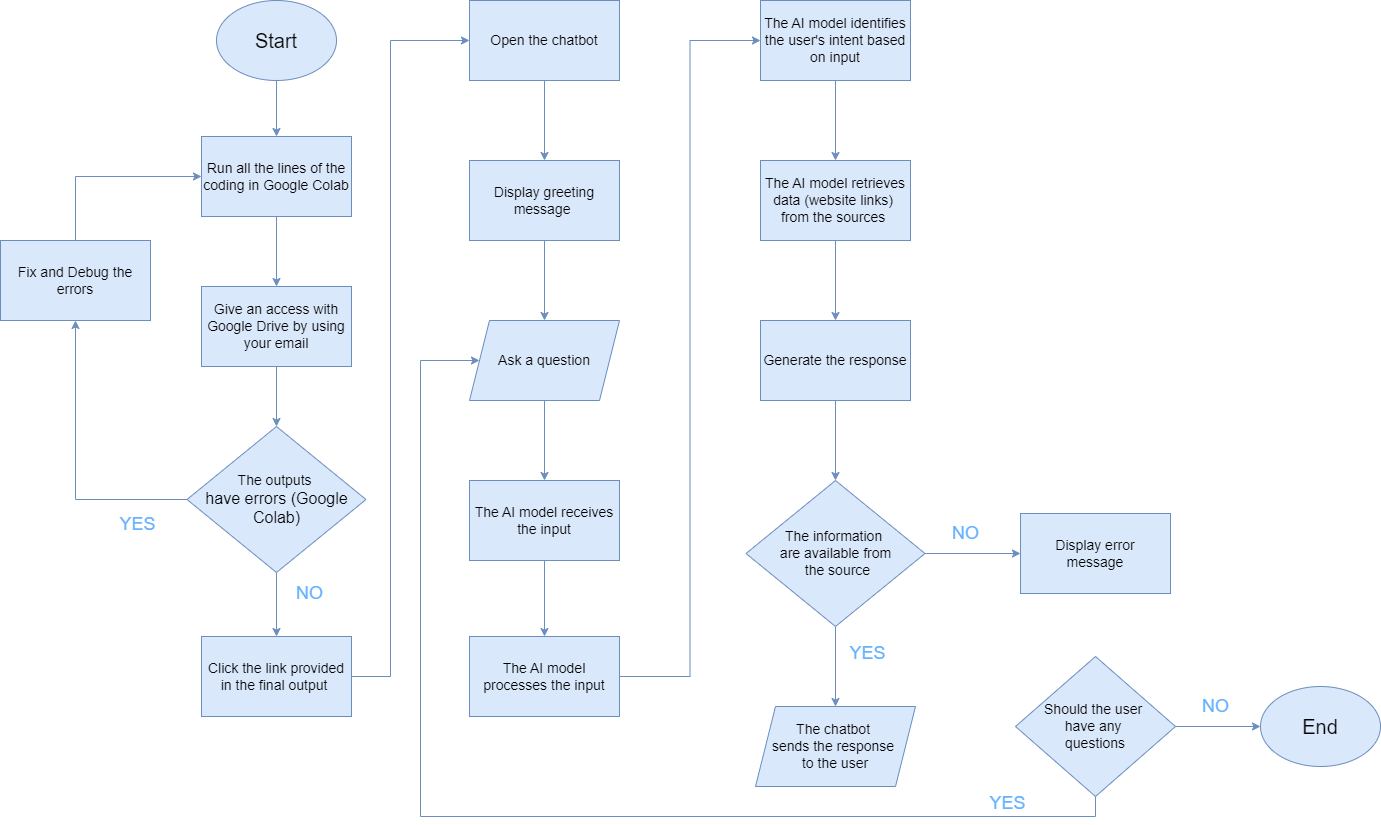

The diagram above was exported from draw.io. Its source (the exported page's mxGraphModel, read from the mxfile embedded in the PNG):
<mxGraphModel dx="1906" dy="2543" grid="1" gridSize="10" guides="1" tooltips="1" connect="1" arrows="1" fold="1" page="0" pageScale="1" pageWidth="1100" pageHeight="1700" math="0" shadow="0">
  <root>
    <mxCell id="0" />
    <mxCell id="1" style="" parent="0" />
    <mxCell id="Ep9JzwDTlT8HfP62U00E-12" style="edgeStyle=orthogonalEdgeStyle;rounded=0;orthogonalLoop=1;jettySize=auto;html=1;exitX=0.5;exitY=1;exitDx=0;exitDy=0;fillColor=#dae8fc;strokeColor=#6c8ebf;" edge="1" parent="1" source="Aa7kVPEYF34xL3YA4DHb-1" target="Aa7kVPEYF34xL3YA4DHb-3">
      <mxGeometry relative="1" as="geometry" />
    </mxCell>
    <mxCell id="Aa7kVPEYF34xL3YA4DHb-1" value="&lt;font style=&quot;font-size: 14px;&quot;&gt;Run all the lines of the coding in Google Colab&lt;/font&gt;" style="rounded=0;whiteSpace=wrap;html=1;fontSize=14;fillColor=#dae8fc;strokeColor=#6c8ebf;" parent="1" vertex="1">
      <mxGeometry x="-89" y="10" width="150" height="80" as="geometry" />
    </mxCell>
    <mxCell id="Ep9JzwDTlT8HfP62U00E-11" style="edgeStyle=orthogonalEdgeStyle;rounded=0;orthogonalLoop=1;jettySize=auto;html=1;exitX=0.5;exitY=1;exitDx=0;exitDy=0;fillColor=#dae8fc;strokeColor=#6c8ebf;" edge="1" parent="1" source="Aa7kVPEYF34xL3YA4DHb-2" target="Aa7kVPEYF34xL3YA4DHb-1">
      <mxGeometry relative="1" as="geometry" />
    </mxCell>
    <mxCell id="Aa7kVPEYF34xL3YA4DHb-2" value="&lt;font style=&quot;font-size: 20px;&quot;&gt;Start&lt;/font&gt;" style="ellipse;whiteSpace=wrap;html=1;fillColor=#dae8fc;strokeColor=#6c8ebf;" parent="1" vertex="1">
      <mxGeometry x="-74" y="-126" width="120" height="80" as="geometry" />
    </mxCell>
    <mxCell id="Ep9JzwDTlT8HfP62U00E-13" style="edgeStyle=orthogonalEdgeStyle;rounded=0;orthogonalLoop=1;jettySize=auto;html=1;exitX=0.5;exitY=1;exitDx=0;exitDy=0;entryX=0.5;entryY=0;entryDx=0;entryDy=0;fillColor=#dae8fc;strokeColor=#6c8ebf;" edge="1" parent="1" source="Aa7kVPEYF34xL3YA4DHb-3" target="Aa7kVPEYF34xL3YA4DHb-5">
      <mxGeometry relative="1" as="geometry" />
    </mxCell>
    <mxCell id="Aa7kVPEYF34xL3YA4DHb-3" value="&lt;font style=&quot;font-size: 14px;&quot;&gt;Give an access with Google Drive by using your email&lt;/font&gt;" style="rounded=0;whiteSpace=wrap;html=1;fillColor=#dae8fc;strokeColor=#6c8ebf;" parent="1" vertex="1">
      <mxGeometry x="-89" y="160" width="150" height="80" as="geometry" />
    </mxCell>
    <mxCell id="Aa7kVPEYF34xL3YA4DHb-37" style="edgeStyle=orthogonalEdgeStyle;rounded=0;orthogonalLoop=1;jettySize=auto;html=1;exitX=0.5;exitY=0;exitDx=0;exitDy=0;entryX=0;entryY=0.5;entryDx=0;entryDy=0;fillColor=#dae8fc;strokeColor=#6c8ebf;" parent="1" source="Aa7kVPEYF34xL3YA4DHb-4" target="Aa7kVPEYF34xL3YA4DHb-1" edge="1">
      <mxGeometry relative="1" as="geometry" />
    </mxCell>
    <mxCell id="Aa7kVPEYF34xL3YA4DHb-4" value="&lt;font style=&quot;font-size: 14px;&quot;&gt;Fix and Debug the errors&lt;/font&gt;" style="rounded=0;whiteSpace=wrap;html=1;fillColor=#dae8fc;strokeColor=#6c8ebf;" parent="1" vertex="1">
      <mxGeometry x="-290" y="114" width="150" height="80" as="geometry" />
    </mxCell>
    <mxCell id="Aa7kVPEYF34xL3YA4DHb-33" style="edgeStyle=orthogonalEdgeStyle;rounded=0;orthogonalLoop=1;jettySize=auto;html=1;entryX=0.5;entryY=1;entryDx=0;entryDy=0;fillColor=#dae8fc;strokeColor=#6c8ebf;" parent="1" source="Aa7kVPEYF34xL3YA4DHb-5" target="Aa7kVPEYF34xL3YA4DHb-4" edge="1">
      <mxGeometry relative="1" as="geometry" />
    </mxCell>
    <mxCell id="Ep9JzwDTlT8HfP62U00E-14" style="edgeStyle=orthogonalEdgeStyle;rounded=0;orthogonalLoop=1;jettySize=auto;html=1;exitX=0.5;exitY=1;exitDx=0;exitDy=0;entryX=0.5;entryY=0;entryDx=0;entryDy=0;fillColor=#dae8fc;strokeColor=#6c8ebf;" edge="1" parent="1" source="Aa7kVPEYF34xL3YA4DHb-5" target="Aa7kVPEYF34xL3YA4DHb-40">
      <mxGeometry relative="1" as="geometry" />
    </mxCell>
    <mxCell id="Aa7kVPEYF34xL3YA4DHb-5" value="&lt;font style=&quot;font-size: 14px;&quot;&gt;The outputs&amp;nbsp;&lt;/font&gt;&lt;div&gt;&lt;font size=&quot;3&quot;&gt;have errors (Google Colab)&lt;/font&gt;&lt;/div&gt;" style="rhombus;whiteSpace=wrap;html=1;fillColor=#dae8fc;strokeColor=#6c8ebf;" parent="1" vertex="1">
      <mxGeometry x="-103.5" y="300" width="179" height="146" as="geometry" />
    </mxCell>
    <mxCell id="Aa7kVPEYF34xL3YA4DHb-38" value="&lt;span style=&quot;font-size: 18px;&quot;&gt;&lt;font color=&quot;#66b2ff&quot;&gt;YES&lt;/font&gt;&lt;/span&gt;" style="text;html=1;align=center;verticalAlign=middle;resizable=0;points=[];autosize=1;strokeColor=none;fillColor=none;" parent="1" vertex="1">
      <mxGeometry x="-183" y="378" width="60" height="40" as="geometry" />
    </mxCell>
    <mxCell id="Ep9JzwDTlT8HfP62U00E-15" style="edgeStyle=orthogonalEdgeStyle;rounded=0;orthogonalLoop=1;jettySize=auto;html=1;exitX=1;exitY=0.5;exitDx=0;exitDy=0;entryX=0;entryY=0.5;entryDx=0;entryDy=0;fillColor=#dae8fc;strokeColor=#6c8ebf;" edge="1" parent="1" source="Aa7kVPEYF34xL3YA4DHb-40" target="Aa7kVPEYF34xL3YA4DHb-41">
      <mxGeometry relative="1" as="geometry">
        <Array as="points">
          <mxPoint x="100" y="550" />
          <mxPoint x="100" y="-86" />
        </Array>
      </mxGeometry>
    </mxCell>
    <mxCell id="Aa7kVPEYF34xL3YA4DHb-40" value="&lt;font style=&quot;font-size: 14px;&quot;&gt;Click the link provided in the final output&amp;nbsp;&lt;/font&gt;" style="rounded=0;whiteSpace=wrap;html=1;fillColor=#dae8fc;strokeColor=#6c8ebf;" parent="1" vertex="1">
      <mxGeometry x="-89" y="510" width="150" height="80" as="geometry" />
    </mxCell>
    <mxCell id="Ep9JzwDTlT8HfP62U00E-16" style="edgeStyle=orthogonalEdgeStyle;rounded=0;orthogonalLoop=1;jettySize=auto;html=1;exitX=0.5;exitY=1;exitDx=0;exitDy=0;fillColor=#dae8fc;strokeColor=#6c8ebf;" edge="1" parent="1" source="Aa7kVPEYF34xL3YA4DHb-41" target="Aa7kVPEYF34xL3YA4DHb-43">
      <mxGeometry relative="1" as="geometry" />
    </mxCell>
    <mxCell id="Aa7kVPEYF34xL3YA4DHb-41" value="&lt;font style=&quot;font-size: 14px;&quot;&gt;Open the chatbot&lt;/font&gt;" style="rounded=0;whiteSpace=wrap;html=1;fillColor=#dae8fc;strokeColor=#6c8ebf;" parent="1" vertex="1">
      <mxGeometry x="179" y="-126" width="150" height="80" as="geometry" />
    </mxCell>
    <mxCell id="Ep9JzwDTlT8HfP62U00E-17" style="edgeStyle=orthogonalEdgeStyle;rounded=0;orthogonalLoop=1;jettySize=auto;html=1;exitX=0.5;exitY=1;exitDx=0;exitDy=0;fillColor=#dae8fc;strokeColor=#6c8ebf;" edge="1" parent="1" source="Aa7kVPEYF34xL3YA4DHb-43" target="Aa7kVPEYF34xL3YA4DHb-45">
      <mxGeometry relative="1" as="geometry" />
    </mxCell>
    <mxCell id="Aa7kVPEYF34xL3YA4DHb-43" value="&lt;span style=&quot;font-size: 14px;&quot;&gt;Display greeting message&amp;nbsp;&lt;/span&gt;" style="rounded=0;whiteSpace=wrap;html=1;fillColor=#dae8fc;strokeColor=#6c8ebf;" parent="1" vertex="1">
      <mxGeometry x="179" y="34" width="150" height="80" as="geometry" />
    </mxCell>
    <mxCell id="Ep9JzwDTlT8HfP62U00E-19" style="edgeStyle=orthogonalEdgeStyle;rounded=0;orthogonalLoop=1;jettySize=auto;html=1;exitX=0.5;exitY=1;exitDx=0;exitDy=0;entryX=0.5;entryY=0;entryDx=0;entryDy=0;fillColor=#dae8fc;strokeColor=#6c8ebf;" edge="1" parent="1" source="Aa7kVPEYF34xL3YA4DHb-44" target="Aa7kVPEYF34xL3YA4DHb-46">
      <mxGeometry relative="1" as="geometry" />
    </mxCell>
    <mxCell id="Aa7kVPEYF34xL3YA4DHb-44" value="&lt;font style=&quot;font-size: 14px;&quot;&gt;The AI model receives the input&lt;/font&gt;" style="rounded=0;whiteSpace=wrap;html=1;fillColor=#dae8fc;strokeColor=#6c8ebf;" parent="1" vertex="1">
      <mxGeometry x="179" y="354" width="150" height="80" as="geometry" />
    </mxCell>
    <mxCell id="Ep9JzwDTlT8HfP62U00E-18" style="edgeStyle=orthogonalEdgeStyle;rounded=0;orthogonalLoop=1;jettySize=auto;html=1;exitX=0.5;exitY=1;exitDx=0;exitDy=0;fillColor=#dae8fc;strokeColor=#6c8ebf;" edge="1" parent="1" source="Aa7kVPEYF34xL3YA4DHb-45" target="Aa7kVPEYF34xL3YA4DHb-44">
      <mxGeometry relative="1" as="geometry" />
    </mxCell>
    <mxCell id="Aa7kVPEYF34xL3YA4DHb-45" value="&lt;font style=&quot;font-size: 14px;&quot;&gt;Ask a question&lt;/font&gt;" style="shape=parallelogram;perimeter=parallelogramPerimeter;whiteSpace=wrap;html=1;fixedSize=1;fillColor=#dae8fc;strokeColor=#6c8ebf;" parent="1" vertex="1">
      <mxGeometry x="179" y="194" width="150" height="80" as="geometry" />
    </mxCell>
    <mxCell id="Ep9JzwDTlT8HfP62U00E-20" style="edgeStyle=orthogonalEdgeStyle;rounded=0;orthogonalLoop=1;jettySize=auto;html=1;exitX=1;exitY=0.5;exitDx=0;exitDy=0;entryX=0;entryY=0.5;entryDx=0;entryDy=0;fillColor=#dae8fc;strokeColor=#6c8ebf;" edge="1" parent="1" source="Aa7kVPEYF34xL3YA4DHb-46" target="Aa7kVPEYF34xL3YA4DHb-47">
      <mxGeometry relative="1" as="geometry" />
    </mxCell>
    <mxCell id="Aa7kVPEYF34xL3YA4DHb-46" value="&lt;font style=&quot;font-size: 14px;&quot;&gt;The AI model processes the input&lt;/font&gt;" style="rounded=0;whiteSpace=wrap;html=1;fillColor=#dae8fc;strokeColor=#6c8ebf;" parent="1" vertex="1">
      <mxGeometry x="179" y="510" width="150" height="80" as="geometry" />
    </mxCell>
    <mxCell id="Ep9JzwDTlT8HfP62U00E-21" style="edgeStyle=orthogonalEdgeStyle;rounded=0;orthogonalLoop=1;jettySize=auto;html=1;exitX=0.5;exitY=1;exitDx=0;exitDy=0;entryX=0.5;entryY=0;entryDx=0;entryDy=0;fillColor=#dae8fc;strokeColor=#6c8ebf;" edge="1" parent="1" source="Aa7kVPEYF34xL3YA4DHb-47" target="Aa7kVPEYF34xL3YA4DHb-48">
      <mxGeometry relative="1" as="geometry" />
    </mxCell>
    <mxCell id="Aa7kVPEYF34xL3YA4DHb-47" value="&lt;font style=&quot;font-size: 14px;&quot;&gt;The AI model identifies the user's intent based on input&lt;/font&gt;" style="rounded=0;whiteSpace=wrap;html=1;fillColor=#dae8fc;strokeColor=#6c8ebf;" parent="1" vertex="1">
      <mxGeometry x="470" y="-126" width="150" height="80" as="geometry" />
    </mxCell>
    <mxCell id="Ep9JzwDTlT8HfP62U00E-22" style="edgeStyle=orthogonalEdgeStyle;rounded=0;orthogonalLoop=1;jettySize=auto;html=1;exitX=0.5;exitY=1;exitDx=0;exitDy=0;entryX=0.5;entryY=0;entryDx=0;entryDy=0;fillColor=#dae8fc;strokeColor=#6c8ebf;" edge="1" parent="1" source="Aa7kVPEYF34xL3YA4DHb-48" target="Ep9JzwDTlT8HfP62U00E-1">
      <mxGeometry relative="1" as="geometry" />
    </mxCell>
    <mxCell id="Aa7kVPEYF34xL3YA4DHb-48" value="&lt;span style=&quot;font-size: 14px;&quot;&gt;The AI model retrieves data (website links)&amp;nbsp; from the sources&amp;nbsp;&lt;/span&gt;" style="rounded=0;whiteSpace=wrap;html=1;fillColor=#dae8fc;strokeColor=#6c8ebf;" parent="1" vertex="1">
      <mxGeometry x="470" y="34" width="150" height="80" as="geometry" />
    </mxCell>
    <mxCell id="Ep9JzwDTlT8HfP62U00E-23" style="edgeStyle=orthogonalEdgeStyle;rounded=0;orthogonalLoop=1;jettySize=auto;html=1;exitX=0.5;exitY=1;exitDx=0;exitDy=0;entryX=0.5;entryY=0;entryDx=0;entryDy=0;fillColor=#dae8fc;strokeColor=#6c8ebf;" edge="1" parent="1" source="Ep9JzwDTlT8HfP62U00E-1" target="Ep9JzwDTlT8HfP62U00E-3">
      <mxGeometry relative="1" as="geometry" />
    </mxCell>
    <mxCell id="Ep9JzwDTlT8HfP62U00E-1" value="&lt;span style=&quot;font-size: 14px;&quot;&gt;Generate the response&lt;/span&gt;" style="rounded=0;whiteSpace=wrap;html=1;fillColor=#dae8fc;strokeColor=#6c8ebf;" vertex="1" parent="1">
      <mxGeometry x="470" y="194" width="150" height="80" as="geometry" />
    </mxCell>
    <mxCell id="Ep9JzwDTlT8HfP62U00E-2" value="&lt;font style=&quot;font-size: 14px;&quot;&gt;The chatbot&amp;nbsp;&lt;/font&gt;&lt;div&gt;&lt;font style=&quot;font-size: 14px;&quot;&gt;sends the response&amp;nbsp;&lt;/font&gt;&lt;/div&gt;&lt;div&gt;&lt;font style=&quot;font-size: 14px;&quot;&gt;to the user&lt;/font&gt;&lt;/div&gt;" style="shape=parallelogram;perimeter=parallelogramPerimeter;whiteSpace=wrap;html=1;fixedSize=1;fillColor=#dae8fc;strokeColor=#6c8ebf;" vertex="1" parent="1">
      <mxGeometry x="465" y="580" width="160" height="80" as="geometry" />
    </mxCell>
    <mxCell id="Ep9JzwDTlT8HfP62U00E-24" style="edgeStyle=orthogonalEdgeStyle;rounded=0;orthogonalLoop=1;jettySize=auto;html=1;entryX=0.5;entryY=0;entryDx=0;entryDy=0;fillColor=#dae8fc;strokeColor=#6c8ebf;" edge="1" parent="1" source="Ep9JzwDTlT8HfP62U00E-3" target="Ep9JzwDTlT8HfP62U00E-2">
      <mxGeometry relative="1" as="geometry" />
    </mxCell>
    <mxCell id="Ep9JzwDTlT8HfP62U00E-25" style="edgeStyle=orthogonalEdgeStyle;rounded=0;orthogonalLoop=1;jettySize=auto;html=1;exitX=1;exitY=0.5;exitDx=0;exitDy=0;entryX=0;entryY=0.5;entryDx=0;entryDy=0;fillColor=#dae8fc;strokeColor=#6c8ebf;" edge="1" parent="1" source="Ep9JzwDTlT8HfP62U00E-3" target="Ep9JzwDTlT8HfP62U00E-4">
      <mxGeometry relative="1" as="geometry" />
    </mxCell>
    <mxCell id="Ep9JzwDTlT8HfP62U00E-3" value="&lt;span style=&quot;font-size: 14px;&quot;&gt;The information&amp;nbsp;&lt;/span&gt;&lt;div&gt;&lt;span style=&quot;font-size: 14px;&quot;&gt;are available from&lt;/span&gt;&lt;div&gt;&lt;span style=&quot;font-size: 14px;&quot;&gt;&amp;nbsp;the source&lt;/span&gt;&lt;/div&gt;&lt;/div&gt;" style="rhombus;whiteSpace=wrap;html=1;fillColor=#dae8fc;strokeColor=#6c8ebf;" vertex="1" parent="1">
      <mxGeometry x="455.5" y="354" width="179" height="146" as="geometry" />
    </mxCell>
    <mxCell id="Ep9JzwDTlT8HfP62U00E-4" value="&lt;span style=&quot;font-size: 14px;&quot;&gt;Display error&lt;/span&gt;&lt;div&gt;&lt;span style=&quot;font-size: 14px;&quot;&gt;&amp;nbsp;message&amp;nbsp;&lt;/span&gt;&lt;/div&gt;" style="rounded=0;whiteSpace=wrap;html=1;fillColor=#dae8fc;strokeColor=#6c8ebf;" vertex="1" parent="1">
      <mxGeometry x="730" y="387" width="150" height="80" as="geometry" />
    </mxCell>
    <mxCell id="Ep9JzwDTlT8HfP62U00E-26" style="edgeStyle=orthogonalEdgeStyle;rounded=0;orthogonalLoop=1;jettySize=auto;html=1;exitX=0.5;exitY=1;exitDx=0;exitDy=0;entryX=0;entryY=0.5;entryDx=0;entryDy=0;fillColor=#dae8fc;strokeColor=#6c8ebf;" edge="1" parent="1" source="Ep9JzwDTlT8HfP62U00E-5" target="Aa7kVPEYF34xL3YA4DHb-45">
      <mxGeometry relative="1" as="geometry">
        <Array as="points">
          <mxPoint x="805" y="690" />
          <mxPoint x="130" y="690" />
          <mxPoint x="130" y="234" />
        </Array>
      </mxGeometry>
    </mxCell>
    <mxCell id="Ep9JzwDTlT8HfP62U00E-27" style="edgeStyle=orthogonalEdgeStyle;rounded=0;orthogonalLoop=1;jettySize=auto;html=1;exitX=1;exitY=0.5;exitDx=0;exitDy=0;entryX=0;entryY=0.5;entryDx=0;entryDy=0;fillColor=#dae8fc;strokeColor=#6c8ebf;" edge="1" parent="1" source="Ep9JzwDTlT8HfP62U00E-5" target="Ep9JzwDTlT8HfP62U00E-8">
      <mxGeometry relative="1" as="geometry" />
    </mxCell>
    <mxCell id="Ep9JzwDTlT8HfP62U00E-5" value="&lt;font style=&quot;font-size: 14px;&quot;&gt;Should the user&amp;nbsp;&lt;/font&gt;&lt;div style=&quot;font-size: 14px;&quot;&gt;&lt;font style=&quot;font-size: 14px;&quot;&gt;have any&amp;nbsp;&lt;/font&gt;&lt;/div&gt;&lt;div style=&quot;font-size: 14px;&quot;&gt;&lt;font style=&quot;font-size: 14px;&quot;&gt;questions&lt;/font&gt;&lt;br&gt;&lt;/div&gt;" style="rhombus;whiteSpace=wrap;html=1;fillColor=#dae8fc;strokeColor=#6c8ebf;" vertex="1" parent="1">
      <mxGeometry x="725" y="530" width="160" height="140" as="geometry" />
    </mxCell>
    <mxCell id="Ep9JzwDTlT8HfP62U00E-6" value="&lt;span style=&quot;font-size: 18px;&quot;&gt;&lt;font color=&quot;#66b2ff&quot;&gt;YES&lt;/font&gt;&lt;/span&gt;" style="text;html=1;align=center;verticalAlign=middle;resizable=0;points=[];autosize=1;strokeColor=none;fillColor=none;" vertex="1" parent="1">
      <mxGeometry x="547" y="507" width="60" height="40" as="geometry" />
    </mxCell>
    <mxCell id="Ep9JzwDTlT8HfP62U00E-7" value="&lt;span style=&quot;font-size: 18px;&quot;&gt;&lt;font color=&quot;#66b2ff&quot;&gt;YES&lt;/font&gt;&lt;/span&gt;" style="text;html=1;align=center;verticalAlign=middle;resizable=0;points=[];autosize=1;strokeColor=none;fillColor=none;" vertex="1" parent="1">
      <mxGeometry x="687" y="657" width="60" height="40" as="geometry" />
    </mxCell>
    <mxCell id="Ep9JzwDTlT8HfP62U00E-8" value="&lt;font style=&quot;font-size: 20px;&quot;&gt;End&lt;/font&gt;" style="ellipse;whiteSpace=wrap;html=1;fillColor=#dae8fc;strokeColor=#6c8ebf;" vertex="1" parent="1">
      <mxGeometry x="970" y="560" width="120" height="80" as="geometry" />
    </mxCell>
    <mxCell id="Ep9JzwDTlT8HfP62U00E-9" value="&lt;span style=&quot;font-size: 18px;&quot;&gt;&lt;font color=&quot;#66b2ff&quot;&gt;NO&lt;/font&gt;&lt;/span&gt;" style="text;html=1;align=center;verticalAlign=middle;resizable=0;points=[];autosize=1;strokeColor=none;fillColor=none;" vertex="1" parent="1">
      <mxGeometry x="650" y="387" width="50" height="40" as="geometry" />
    </mxCell>
    <mxCell id="Ep9JzwDTlT8HfP62U00E-10" value="&lt;span style=&quot;font-size: 18px;&quot;&gt;&lt;font color=&quot;#66b2ff&quot;&gt;NO&lt;/font&gt;&lt;/span&gt;" style="text;html=1;align=center;verticalAlign=middle;resizable=0;points=[];autosize=1;strokeColor=none;fillColor=none;" vertex="1" parent="1">
      <mxGeometry x="900" y="560" width="50" height="40" as="geometry" />
    </mxCell>
    <mxCell id="Ep9JzwDTlT8HfP62U00E-28" value="&lt;span style=&quot;font-size: 18px;&quot;&gt;&lt;font color=&quot;#66b2ff&quot;&gt;NO&lt;/font&gt;&lt;/span&gt;" style="text;html=1;align=center;verticalAlign=middle;resizable=0;points=[];autosize=1;strokeColor=none;fillColor=none;" vertex="1" parent="1">
      <mxGeometry x="-6" y="447" width="50" height="40" as="geometry" />
    </mxCell>
  </root>
</mxGraphModel>